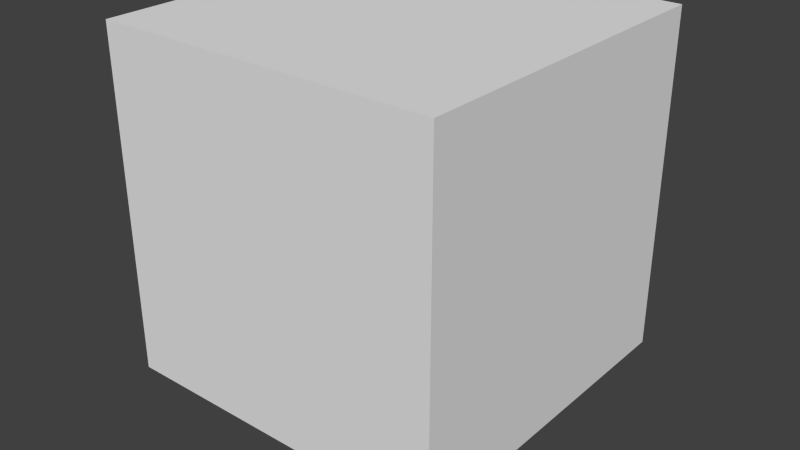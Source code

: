 # Source: plataformaAire3.blend  (saved by Blender 2.68.0; exported with 4.5.12 LTS)
import bpy
from mathutils import Matrix  # noqa: F401  (used for matrix-valued properties, if any)

bpy.ops.wm.read_factory_settings(use_empty=True)
scene = bpy.context.scene
scene.name = 'Scene'

# ---- collections
col_collection_1 = bpy.data.collections.new('Collection 1'); scene.collection.children.link(col_collection_1)

# ---- materials (node trees are filled in below, after node groups)
mat_material_003 = bpy.data.materials.new('Material.003')
mat_material_003.alpha_threshold = 0.0
mat_material_003.use_transparent_shadow = False
mat_material_003.roughness = 0.5
mat_material_003.line_color = (0.0, 0.0, 0.0, 1.0)
mat_material_002 = bpy.data.materials.new('Material.002')
mat_material_002.alpha_threshold = 0.0
mat_material_002.use_transparent_shadow = False
mat_material_002.roughness = 0.5
mat_material_002.line_color = (0.0, 0.0, 0.0, 1.0)

# ---- material node trees

# ---- world
world_world = bpy.data.worlds.new('World'); scene.world = world_world
world_world.color = (0.05088, 0.05088, 0.05088)
world_world.use_sun_shadow = False
world_world.sun_shadow_jitter_overblur = 0.0
world_world.cycles.sampling_method = 'MANUAL'
world_world.cycles.sample_map_resolution = 256

# ---- meshes
me_plane = bpy.data.meshes.new('Plane')
me_plane.from_pydata([(1.0, -1.0, 0.0), (-1.0, -1.0, 0.0), (1.0, 1.0, 0.0), (-1.0, 1.0, 0.0)], [], [(1, 0, 2, 3)])
_uv = me_plane.uv_layers.new(name='UVMap')
_uv.uv.foreach_set('vector', [0.7511, 0.4207, 0.7509, 0.3534, 0.8183, 0.3532, 0.8185, 0.4205])
me_plane.materials.append(mat_material_003)
me_plane.use_remesh_preserve_volume = False
me_plane.use_remesh_preserve_attributes = False
me_plane.use_mirror_vertex_groups = False
me_plane.update()
me_cube_001 = bpy.data.meshes.new('Cube.001')
me_cube_001.from_pydata([(-1.0, -1.0, -1.0), (-1.0, 1.0, -1.0), (1.0, 1.0, -1.0), (1.0, -1.0, -1.0), (-1.0, -1.0, 1.0), (-1.0, 1.0, 1.0), (1.0, 1.0, 1.0), (1.0, -1.0, 1.0), (-0.3204, -0.3204, -1.339), (-0.3204, 0.3204, -1.339), (0.3204, 0.3204, -1.339), (0.3204, -0.3204, -1.339)], [], [(4, 5, 1, 0), (5, 6, 2, 1), (6, 7, 3, 2), (7, 4, 0, 3), (2, 3, 11, 10), (7, 6, 5, 4), (8, 9, 10, 11), (0, 1, 9, 8), (1, 2, 10, 9), (3, 0, 8, 11)])
_uv = me_cube_001.uv_layers.new(name='UVMap')
_uv.uv.foreach_set('vector', [0.5981, 0.9988, 0.0001721, 0.9998, 0.0006585, -0.001859, 0.6, -0.003973, 0.5989, 0.9996, 0.001294, 0.9997, -0.0007265, -0.002376, 0.5977, 0.001527, 0.5966, 0.9978, 0.002405, 0.9974, -0.001743, -0.001081, 0.5965, -0.0005135, 0.599, 0.9984, 0.001781, 1.001, 7.529e-05, 0.0004982, 0.5998, 0.003786, 0.423, 0.3212, 0.0823, 0.3206, 0.0823, 0.3206, 0.423, 0.3212, 0.0006585, 0.467, 0.5958, 0.4653, 0.5954, 0.9991, 0.0001721, 1.001, 0.8529, 0.4719, 0.6996, 0.4741, 0.7004, 0.2968, 0.8566, 0.3, 0.5044, 0.2855, 0.1596, 0.2853, 0.1596, 0.2853, 0.5044, 0.2855, 0.1361, 0.4124, 0.1361, 0.1175, 0.1361, 0.1175, 0.1361, 0.4124, 0.3896, 0.3965, 0.3897, 0.1019, 0.3897, 0.1019, 0.3896, 0.3965])
me_cube_001.materials.append(mat_material_002)
me_cube_001.use_remesh_preserve_volume = False
me_cube_001.use_remesh_preserve_attributes = False
me_cube_001.use_mirror_vertex_groups = False
me_cube_001.update()

# ---- objects
ob_plane = bpy.data.objects.new('Plane', me_plane)
ob_cube = bpy.data.objects.new('Cube', me_cube_001)

# ---- transforms, parenting, visibility, modifiers, constraints
ob_plane.location = (-0.0002191, -0.0002235, -2.018)
ob_plane.rotation_euler = (3.142, 0.0, 0.0)
ob_plane.scale = (0.4033, 0.3913, 0.884)
ob_plane.lineart.crease_threshold = 0.0
_m = ob_plane.modifiers.new('ParticleSystem 1', 'PARTICLE_SYSTEM')
ob_cube.location = (0.0, 0.0, 0.0)
ob_cube.scale = (1.5, 1.5, 1.5)
ob_cube.lineart.crease_threshold = 0.0
_vg = ob_cube.vertex_groups.new(name='Group')

# ---- collection membership
col_collection_1.objects.link(ob_plane)
col_collection_1.objects.link(ob_cube)

# ---- scene / render settings (as saved in the file)
scene.frame_start = 1; scene.frame_end = 250; scene.frame_set(0)
scene.render.engine = 'BLENDER_EEVEE_NEXT'
scene.render.image_settings.color_mode = 'RGB'
scene.render.image_settings.compression = 90
scene.render.resolution_percentage = 50
scene.render.dither_intensity = 0.0
scene.cycles.use_denoising = False
scene.cycles.samples = 10
scene.cycles.sampling_pattern = 'TABULATED_SOBOL'
scene.cycles.light_sampling_threshold = 0.0
scene.cycles.use_adaptive_sampling = False
scene.cycles.use_light_tree = False
scene.cycles.blur_glossy = 0.0
scene.cycles.volume_bounces = 1
scene.cycles.pixel_filter_type = 'GAUSSIAN'
scene.cycles.sample_clamp_indirect = 0.0
scene.view_settings.view_transform = 'Standard'
bpy.context.view_layer.update()

# ---- added for rendering (the .blend has no active camera and no usable light): camera, sun
cam_auto = bpy.data.cameras.new('AutoCamera')
cam_auto.lens = 50.0
cam_auto.sensor_width = 36.0
cam_auto.clip_end = 1000.0
ob_auto_camera = bpy.data.objects.new('AutoCamera', cam_auto)
scene.collection.objects.link(ob_auto_camera)
ob_auto_camera.location = (5.09908, -6.11889, 3.82049)
ob_auto_camera.rotation_euler = (1.09748, -7.21219e-08, 0.694738)
scene.camera = ob_auto_camera
light_auto_sun = bpy.data.lights.new('AutoSun', 'SUN')
light_auto_sun.energy = 3.0
light_auto_sun.angle = 0.0523599
ob_auto_sun = bpy.data.objects.new('AutoSun', light_auto_sun)
scene.collection.objects.link(ob_auto_sun)
ob_auto_sun.rotation_euler = (0.872665, 0.174533, 0.523599)
bpy.context.view_layer.update()
